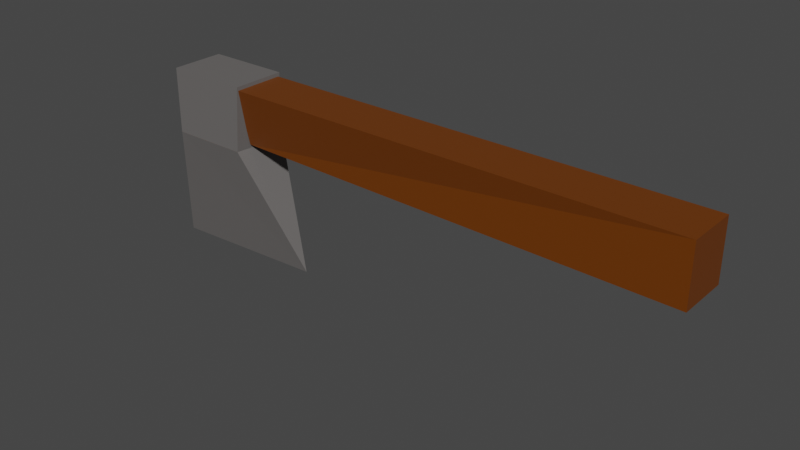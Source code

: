 # Source: Hatchet.blend  (saved by Blender 2.92.15; exported with 4.5.12 LTS)
import bpy
from mathutils import Matrix  # noqa: F401  (used for matrix-valued properties, if any)

bpy.ops.wm.read_factory_settings(use_empty=True)
scene = bpy.context.scene
scene.name = 'Scene'

# ---- collections
col_collection = bpy.data.collections.new('Collection'); scene.collection.children.link(col_collection)

# ---- materials (node trees are filled in below, after node groups)
mat_handle = bpy.data.materials.new('Handle')
mat_handle.alpha_threshold = 0.0
mat_handle.use_transparent_shadow = False
mat_handle.line_color = (0.0, 0.0, 0.0, 1.0)
mat_hatchedhead = bpy.data.materials.new('HatchedHead')
mat_hatchedhead.use_transparent_shadow = False

# ---- material node trees
mat_handle.use_nodes = True; mat_handle.node_tree.nodes.clear()
_N = mat_handle.node_tree.nodes; _L = mat_handle.node_tree.links
n0 = _N.new('ShaderNodeOutputMaterial'); n0.name = 'Material Output'; n0.location = (300, 300)
n1 = _N.new('ShaderNodeBsdfPrincipled'); n1.name = 'Principled BSDF'; n1.location = (10, 300)
n1.distribution = 'GGX'
n1.subsurface_method = 'BURLEY'
n1.inputs[0].default_value = (0.1523, 0.03813, 0.0, 1.0)
n1.inputs[2].default_value = 0.4
n1.inputs[3].default_value = 1.45
n1.inputs[27].default_value = (0.0, 0.0, 0.0, 1.0)
n1.inputs[28].default_value = 1.0
_L.new(n1.outputs[0], n0.inputs[0])
n0.is_active_output = True
mat_hatchedhead.use_nodes = True; mat_hatchedhead.node_tree.nodes.clear()
_N = mat_hatchedhead.node_tree.nodes; _L = mat_hatchedhead.node_tree.links
n0 = _N.new('ShaderNodeBsdfPrincipled'); n0.name = 'Principled BSDF'; n0.location = (10, 300)
n0.distribution = 'GGX'
n0.subsurface_method = 'BURLEY'
n0.inputs[0].default_value = (0.1424, 0.1337, 0.13, 1.0)
n0.inputs[3].default_value = 1.45
n0.inputs[27].default_value = (0.0, 0.0, 0.0, 1.0)
n0.inputs[28].default_value = 1.0
n1 = _N.new('ShaderNodeOutputMaterial'); n1.name = 'Material Output'; n1.location = (300, 300)
_L.new(n0.outputs[0], n1.inputs[0])
n1.is_active_output = True

# ---- world
world_world = bpy.data.worlds.new('World'); scene.world = world_world
world_world.use_nodes = True; world_world.node_tree.nodes.clear()
_N = world_world.node_tree.nodes; _L = world_world.node_tree.links
n0 = _N.new('ShaderNodeOutputWorld'); n0.name = 'World Output'; n0.location = (300, 300)
n1 = _N.new('ShaderNodeBackground'); n1.name = 'Background'; n1.location = (10, 300)
n1.inputs[0].default_value = (0.05088, 0.05088, 0.05088, 1.0)
_L.new(n1.outputs[0], n0.inputs[0])
n0.is_active_output = True
world_world.color = (0.05088, 0.05088, 0.05088)
world_world.use_sun_shadow = False
world_world.sun_shadow_jitter_overblur = 0.0

# ---- meshes
me_cube = bpy.data.meshes.new('Cube')
me_cube.from_pydata([(1.055, 0.6427, -0.5297), (0.9366, -0.5644, -0.5297), (2.273, -0.007604, -3.174), (-0.8271, 0.6427, -0.5297), (-1.464, 0.0, -3.325), (-0.8321, -0.5644, -0.5297), (1.0, -0.2458, -0.4406), (11.22, -0.5326, -0.4406), (1.0, -0.5326, 0.8537), (11.22, -0.5326, 0.8537), (1.0, 0.3056, -0.4406), (11.22, 0.6047, -0.4406), (1.0, 0.6047, 0.8537), (11.22, 0.6047, 0.8537), (-0.8347, -0.563, -0.5297), (-0.8296, -0.563, 0.9378), (-0.8296, 0.643, -0.5297), (-0.8296, 0.643, 0.9378), (0.9376, -0.563, -0.5297), (1.061, -0.563, 0.9378), (1.061, 0.643, -0.5297), (1.061, 0.643, 0.9378)], [], [(0, 3, 5, 1), (2, 1, 5, 4), (4, 5, 3), (2, 0, 1), (4, 3, 0, 2), (6, 7, 9, 8), (8, 9, 13, 12), (12, 13, 11, 10), (10, 11, 7, 6), (8, 12, 10, 6), (13, 9, 7, 11), (14, 15, 17, 16), (16, 17, 21, 20), (20, 21, 19, 18), (18, 19, 15, 14), (16, 20, 18, 14), (21, 17, 15, 19)])
me_cube.polygons.foreach_set('material_index', [0, 1, 1, 1, 1, 0, 0, 0, 0, 0, 0, 1, 1, 1, 1, 1, 1])
_uv = me_cube.uv_layers.new(name='UVMap')
_uv.uv.foreach_set('vector', [0.625, 0.5, 0.875, 0.5, 0.875, 0.75, 0.625, 0.75, 0.375, 0.625, 0.625, 0.75, 0.625, 1.0, 0.375, 1.0, 0.375, 0.125, 0.625, 0.0, 0.625, 0.25, 0.375, 0.625, 0.625, 0.5, 0.625, 0.75, 0.375, 0.125, 0.625, 0.25, 0.625, 0.5, 0.375, 0.625, 0.375, 0.0, 0.625, 0.0, 0.625, 0.25, 0.375, 0.25, 0.375, 0.25, 0.625, 0.25, 0.625, 0.5, 0.375, 0.5, 0.375, 0.5, 0.625, 0.5, 0.625, 0.75, 0.375, 0.75, 0.375, 0.75, 0.625, 0.75, 0.625, 1.0, 0.375, 1.0, 0.125, 0.5, 0.375, 0.5, 0.375, 0.75, 0.125, 0.75, 0.625, 0.5, 0.875, 0.5, 0.875, 0.75, 0.625, 0.75, 0.375, 0.0, 0.625, 0.0, 0.625, 0.25, 0.375, 0.25, 0.375, 0.25, 0.625, 0.25, 0.625, 0.5, 0.375, 0.5, 0.375, 0.5, 0.625, 0.5, 0.625, 0.75, 0.375, 0.75, 0.375, 0.75, 0.625, 0.75, 0.625, 1.0, 0.375, 1.0, 0.125, 0.5, 0.375, 0.5, 0.375, 0.75, 0.125, 0.75, 0.625, 0.5, 0.875, 0.5, 0.875, 0.75, 0.625, 0.75])
me_cube.materials.append(mat_handle)
me_cube.materials.append(mat_hatchedhead)
me_cube.use_remesh_preserve_volume = False
me_cube.use_remesh_preserve_attributes = False
me_cube.use_mirror_vertex_groups = False
me_cube.update()

# ---- objects
ob_hatchet = bpy.data.objects.new('Hatchet', me_cube)

# ---- transforms, parenting, visibility, modifiers, constraints
ob_hatchet.location = (0.0, 0.0, 0.0)
ob_hatchet.lock_rotations_4d = False
ob_hatchet.empty_display_type = 'ARROWS'
ob_hatchet.lineart.crease_threshold = 0.0

# ---- collection membership
col_collection.objects.link(ob_hatchet)

# ---- scene / render settings (as saved in the file)
scene.frame_start = 1; scene.frame_end = 250; scene.frame_set(1)
scene.render.engine = 'BLENDER_EEVEE_NEXT'
scene.cycles.use_denoising = False
scene.cycles.samples = 128
scene.cycles.sampling_pattern = 'TABULATED_SOBOL'
scene.cycles.use_adaptive_sampling = False
scene.cycles.use_light_tree = False
scene.view_settings.view_transform = 'Filmic'
bpy.context.view_layer.update()

# ---- added for rendering (the .blend has no active camera and no usable light): camera, sun
cam_auto = bpy.data.cameras.new('AutoCamera')
cam_auto.lens = 50.0
cam_auto.sensor_width = 36.0
cam_auto.clip_end = 1000.0
ob_auto_camera = bpy.data.objects.new('AutoCamera', cam_auto)
scene.collection.objects.link(ob_auto_camera)
ob_auto_camera.location = (17.3144, -14.8821, 8.75378)
ob_auto_camera.rotation_euler = (1.09748, -7.21219e-08, 0.694738)
scene.camera = ob_auto_camera
light_auto_sun = bpy.data.lights.new('AutoSun', 'SUN')
light_auto_sun.energy = 3.0
light_auto_sun.angle = 0.0523599
ob_auto_sun = bpy.data.objects.new('AutoSun', light_auto_sun)
scene.collection.objects.link(ob_auto_sun)
ob_auto_sun.rotation_euler = (0.872665, 0.174533, 0.523599)
bpy.context.view_layer.update()
